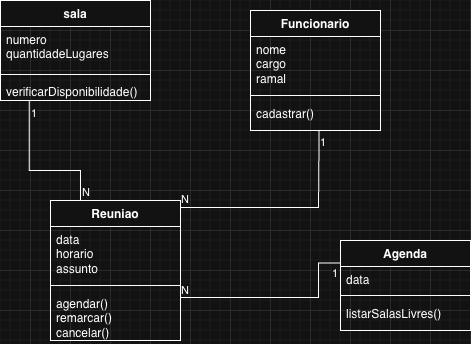

The diagram above was exported from draw.io. Its source (the exported page's mxGraphModel, read from the mxfile embedded in the PNG):
<mxGraphModel dx="934" dy="581" grid="1" gridSize="10" guides="1" tooltips="1" connect="1" arrows="1" fold="1" page="1" pageScale="1" pageWidth="850" pageHeight="1100" math="0" shadow="0">
  <root>
    <mxCell id="0" />
    <mxCell id="1" parent="0" />
    <mxCell id="A-LPmhx2USag2gBbCMjA-1" parent="1" style="swimlane;fontStyle=1;align=center;verticalAlign=top;childLayout=stackLayout;horizontal=1;startSize=26;horizontalStack=0;resizeParent=1;resizeParentMax=0;resizeLast=0;collapsible=1;marginBottom=0;whiteSpace=wrap;html=1;" value="sala" vertex="1">
      <mxGeometry height="100" width="150" x="10" y="10" as="geometry">
        <mxRectangle height="30" width="110" x="160" y="200" as="alternateBounds" />
      </mxGeometry>
    </mxCell>
    <mxCell id="A-LPmhx2USag2gBbCMjA-2" parent="A-LPmhx2USag2gBbCMjA-1" style="text;strokeColor=none;fillColor=none;align=left;verticalAlign=top;spacingLeft=4;spacingRight=4;overflow=hidden;rotatable=0;points=[[0,0.5],[1,0.5]];portConstraint=eastwest;whiteSpace=wrap;html=1;" value="numero&lt;br&gt;quantidadeLugares" vertex="1">
      <mxGeometry height="44" width="150" y="26" as="geometry" />
    </mxCell>
    <mxCell id="A-LPmhx2USag2gBbCMjA-3" parent="A-LPmhx2USag2gBbCMjA-1" style="line;strokeWidth=1;fillColor=none;align=left;verticalAlign=middle;spacingTop=-1;spacingLeft=3;spacingRight=3;rotatable=0;labelPosition=right;points=[];portConstraint=eastwest;strokeColor=inherit;" value="" vertex="1">
      <mxGeometry height="8" width="150" y="70" as="geometry" />
    </mxCell>
    <mxCell id="A-LPmhx2USag2gBbCMjA-4" parent="A-LPmhx2USag2gBbCMjA-1" style="text;strokeColor=none;fillColor=none;align=left;verticalAlign=top;spacingLeft=4;spacingRight=4;overflow=hidden;rotatable=0;points=[[0,0.5],[1,0.5]];portConstraint=eastwest;whiteSpace=wrap;html=1;" value="verificarDisponibilidade()" vertex="1">
      <mxGeometry height="22" width="150" y="78" as="geometry" />
    </mxCell>
    <mxCell id="A-LPmhx2USag2gBbCMjA-5" parent="1" style="swimlane;fontStyle=1;align=center;verticalAlign=top;childLayout=stackLayout;horizontal=1;startSize=26;horizontalStack=0;resizeParent=1;resizeParentMax=0;resizeLast=0;collapsible=1;marginBottom=0;whiteSpace=wrap;html=1;" value="Funcionario" vertex="1">
      <mxGeometry height="120" width="130" x="260" y="20" as="geometry">
        <mxRectangle height="30" width="80" x="390" y="200" as="alternateBounds" />
      </mxGeometry>
    </mxCell>
    <mxCell id="A-LPmhx2USag2gBbCMjA-6" parent="A-LPmhx2USag2gBbCMjA-5" style="text;strokeColor=none;fillColor=none;align=left;verticalAlign=top;spacingLeft=4;spacingRight=4;overflow=hidden;rotatable=0;points=[[0,0.5],[1,0.5]];portConstraint=eastwest;whiteSpace=wrap;html=1;" value="nome&lt;br&gt;cargo&lt;br&gt;ramal" vertex="1">
      <mxGeometry height="54" width="130" y="26" as="geometry" />
    </mxCell>
    <mxCell id="A-LPmhx2USag2gBbCMjA-7" parent="A-LPmhx2USag2gBbCMjA-5" style="line;strokeWidth=1;fillColor=none;align=left;verticalAlign=middle;spacingTop=-1;spacingLeft=3;spacingRight=3;rotatable=0;labelPosition=right;points=[];portConstraint=eastwest;strokeColor=inherit;" value="" vertex="1">
      <mxGeometry height="10" width="130" y="80" as="geometry" />
    </mxCell>
    <mxCell id="A-LPmhx2USag2gBbCMjA-8" parent="A-LPmhx2USag2gBbCMjA-5" style="text;strokeColor=none;fillColor=none;align=left;verticalAlign=top;spacingLeft=4;spacingRight=4;overflow=hidden;rotatable=0;points=[[0,0.5],[1,0.5]];portConstraint=eastwest;whiteSpace=wrap;html=1;" value="cadastrar()" vertex="1">
      <mxGeometry height="30" width="130" y="90" as="geometry" />
    </mxCell>
    <mxCell id="A-LPmhx2USag2gBbCMjA-39" parent="1" style="swimlane;fontStyle=1;align=center;verticalAlign=top;childLayout=stackLayout;horizontal=1;startSize=26;horizontalStack=0;resizeParent=1;resizeParentMax=0;resizeLast=0;collapsible=1;marginBottom=0;whiteSpace=wrap;html=1;" value="Reuniao" vertex="1">
      <mxGeometry height="140" width="130" x="60" y="210" as="geometry">
        <mxRectangle height="30" width="80" x="390" y="200" as="alternateBounds" />
      </mxGeometry>
    </mxCell>
    <mxCell id="A-LPmhx2USag2gBbCMjA-40" parent="A-LPmhx2USag2gBbCMjA-39" style="text;strokeColor=none;fillColor=none;align=left;verticalAlign=top;spacingLeft=4;spacingRight=4;overflow=hidden;rotatable=0;points=[[0,0.5],[1,0.5]];portConstraint=eastwest;whiteSpace=wrap;html=1;" value="data&lt;br&gt;horario&lt;br&gt;assunto" vertex="1">
      <mxGeometry height="54" width="130" y="26" as="geometry" />
    </mxCell>
    <mxCell id="A-LPmhx2USag2gBbCMjA-41" parent="A-LPmhx2USag2gBbCMjA-39" style="line;strokeWidth=1;fillColor=none;align=left;verticalAlign=middle;spacingTop=-1;spacingLeft=3;spacingRight=3;rotatable=0;labelPosition=right;points=[];portConstraint=eastwest;strokeColor=inherit;" value="" vertex="1">
      <mxGeometry height="10" width="130" y="80" as="geometry" />
    </mxCell>
    <mxCell id="A-LPmhx2USag2gBbCMjA-42" parent="A-LPmhx2USag2gBbCMjA-39" style="text;strokeColor=none;fillColor=none;align=left;verticalAlign=top;spacingLeft=4;spacingRight=4;overflow=hidden;rotatable=0;points=[[0,0.5],[1,0.5]];portConstraint=eastwest;whiteSpace=wrap;html=1;" value="agendar()&lt;br&gt;remarcar()&lt;br&gt;cancelar()" vertex="1">
      <mxGeometry height="50" width="130" y="90" as="geometry" />
    </mxCell>
    <mxCell id="A-LPmhx2USag2gBbCMjA-46" edge="1" parent="1" source="A-LPmhx2USag2gBbCMjA-4" style="endArrow=none;html=1;edgeStyle=orthogonalEdgeStyle;rounded=0;exitX=0.191;exitY=1.027;exitDx=0;exitDy=0;exitPerimeter=0;" value="">
      <mxGeometry relative="1" as="geometry">
        <Array as="points">
          <mxPoint x="39" y="180" />
          <mxPoint x="90" y="180" />
          <mxPoint x="90" y="210" />
        </Array>
        <mxPoint x="40" y="120" as="sourcePoint" />
        <mxPoint x="110" y="210" as="targetPoint" />
      </mxGeometry>
    </mxCell>
    <mxCell id="A-LPmhx2USag2gBbCMjA-47" connectable="0" parent="A-LPmhx2USag2gBbCMjA-46" style="edgeLabel;resizable=0;html=1;align=left;verticalAlign=bottom;" value="1" vertex="1">
      <mxGeometry relative="1" x="-1" as="geometry">
        <mxPoint y="20" as="offset" />
      </mxGeometry>
    </mxCell>
    <mxCell id="A-LPmhx2USag2gBbCMjA-48" connectable="0" parent="A-LPmhx2USag2gBbCMjA-46" style="edgeLabel;resizable=0;html=1;align=right;verticalAlign=bottom;" value="N" vertex="1">
      <mxGeometry relative="1" x="1" as="geometry">
        <mxPoint x="-10" as="offset" />
      </mxGeometry>
    </mxCell>
    <mxCell id="A-LPmhx2USag2gBbCMjA-50" edge="1" parent="1" style="endArrow=none;html=1;edgeStyle=orthogonalEdgeStyle;rounded=0;entryX=1.005;entryY=0.099;entryDx=0;entryDy=0;exitX=0.531;exitY=1.1;exitDx=0;exitDy=0;exitPerimeter=0;entryPerimeter=0;" value="">
      <mxGeometry relative="1" as="geometry">
        <Array as="points">
          <mxPoint x="328" y="167" />
          <mxPoint x="328" y="217" />
          <mxPoint x="190" y="217" />
        </Array>
        <mxPoint x="328.38" y="140" as="sourcePoint" />
        <mxPoint x="189.99999999999997" y="220.86" as="targetPoint" />
      </mxGeometry>
    </mxCell>
    <mxCell id="A-LPmhx2USag2gBbCMjA-51" connectable="0" parent="A-LPmhx2USag2gBbCMjA-50" style="edgeLabel;resizable=0;html=1;align=left;verticalAlign=bottom;" value="1" vertex="1">
      <mxGeometry relative="1" x="-1" as="geometry">
        <mxPoint y="20" as="offset" />
      </mxGeometry>
    </mxCell>
    <mxCell id="A-LPmhx2USag2gBbCMjA-52" connectable="0" parent="A-LPmhx2USag2gBbCMjA-50" style="edgeLabel;resizable=0;html=1;align=right;verticalAlign=bottom;" value="N" vertex="1">
      <mxGeometry relative="1" x="1" as="geometry">
        <mxPoint x="9" y="-4" as="offset" />
      </mxGeometry>
    </mxCell>
    <mxCell id="A-LPmhx2USag2gBbCMjA-53" parent="1" style="swimlane;fontStyle=1;align=center;verticalAlign=top;childLayout=stackLayout;horizontal=1;startSize=26;horizontalStack=0;resizeParent=1;resizeParentMax=0;resizeLast=0;collapsible=1;marginBottom=0;whiteSpace=wrap;html=1;" value="Agenda" vertex="1">
      <mxGeometry height="90" width="130" x="350" y="250" as="geometry">
        <mxRectangle height="30" width="80" x="390" y="200" as="alternateBounds" />
      </mxGeometry>
    </mxCell>
    <mxCell id="A-LPmhx2USag2gBbCMjA-54" parent="A-LPmhx2USag2gBbCMjA-53" style="text;strokeColor=none;fillColor=none;align=left;verticalAlign=top;spacingLeft=4;spacingRight=4;overflow=hidden;rotatable=0;points=[[0,0.5],[1,0.5]];portConstraint=eastwest;whiteSpace=wrap;html=1;" value="data" vertex="1">
      <mxGeometry height="24" width="130" y="26" as="geometry" />
    </mxCell>
    <mxCell id="A-LPmhx2USag2gBbCMjA-55" parent="A-LPmhx2USag2gBbCMjA-53" style="line;strokeWidth=1;fillColor=none;align=left;verticalAlign=middle;spacingTop=-1;spacingLeft=3;spacingRight=3;rotatable=0;labelPosition=right;points=[];portConstraint=eastwest;strokeColor=inherit;" value="" vertex="1">
      <mxGeometry height="10" width="130" y="50" as="geometry" />
    </mxCell>
    <mxCell id="A-LPmhx2USag2gBbCMjA-56" parent="A-LPmhx2USag2gBbCMjA-53" style="text;strokeColor=none;fillColor=none;align=left;verticalAlign=top;spacingLeft=4;spacingRight=4;overflow=hidden;rotatable=0;points=[[0,0.5],[1,0.5]];portConstraint=eastwest;whiteSpace=wrap;html=1;" value="listarSalasLivres()" vertex="1">
      <mxGeometry height="30" width="130" y="60" as="geometry" />
    </mxCell>
    <mxCell id="A-LPmhx2USag2gBbCMjA-57" edge="1" parent="1" source="A-LPmhx2USag2gBbCMjA-53" style="endArrow=none;html=1;edgeStyle=orthogonalEdgeStyle;rounded=0;entryX=1.005;entryY=0.099;entryDx=0;entryDy=0;exitX=0;exitY=0.25;exitDx=0;exitDy=0;entryPerimeter=0;" value="">
      <mxGeometry relative="1" as="geometry">
        <Array as="points">
          <mxPoint x="328" y="273" />
          <mxPoint x="328" y="307" />
          <mxPoint x="190" y="307" />
        </Array>
        <mxPoint x="328" y="230" as="sourcePoint" />
        <mxPoint x="190" y="311" as="targetPoint" />
      </mxGeometry>
    </mxCell>
    <mxCell id="A-LPmhx2USag2gBbCMjA-58" connectable="0" parent="A-LPmhx2USag2gBbCMjA-57" style="edgeLabel;resizable=0;html=1;align=left;verticalAlign=bottom;" value="1" vertex="1">
      <mxGeometry relative="1" x="-1" as="geometry">
        <mxPoint x="-10" y="18" as="offset" />
      </mxGeometry>
    </mxCell>
    <mxCell id="A-LPmhx2USag2gBbCMjA-59" connectable="0" parent="A-LPmhx2USag2gBbCMjA-57" style="edgeLabel;resizable=0;html=1;align=right;verticalAlign=bottom;" value="N" vertex="1">
      <mxGeometry relative="1" x="1" as="geometry">
        <mxPoint x="9" y="-4" as="offset" />
      </mxGeometry>
    </mxCell>
  </root>
</mxGraphModel>